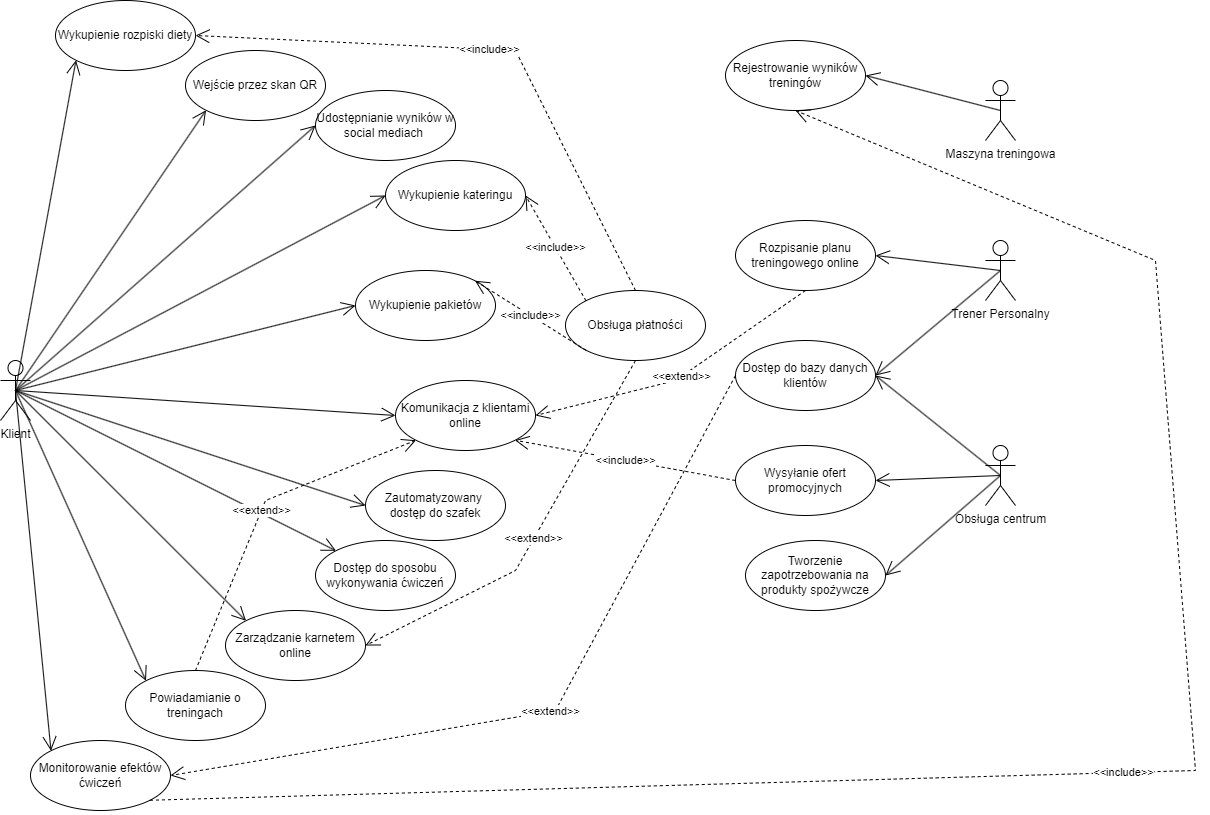

The diagram above was exported from draw.io. Its source (the exported page's mxGraphModel, read from the mxfile embedded in the PNG):
<mxGraphModel dx="1345" dy="764" grid="1" gridSize="10" guides="1" tooltips="1" connect="1" arrows="1" fold="1" page="1" pageScale="1" pageWidth="2339" pageHeight="3300" math="0" shadow="0">
  <root>
    <mxCell id="0" />
    <mxCell id="1" parent="0" />
    <mxCell id="4nwhpVZq8aCLDnUjdJfD-1" value="Zautomatyzowany&amp;nbsp;&lt;div&gt;dostęp do szafek&lt;/div&gt;" style="ellipse;whiteSpace=wrap;html=1;" vertex="1" parent="1">
      <mxGeometry x="390" y="480" width="140" height="70" as="geometry" />
    </mxCell>
    <mxCell id="4nwhpVZq8aCLDnUjdJfD-2" value="Klient" style="shape=umlActor;verticalLabelPosition=bottom;verticalAlign=top;html=1;" vertex="1" parent="1">
      <mxGeometry x="25" y="370" width="30" height="60" as="geometry" />
    </mxCell>
    <mxCell id="4nwhpVZq8aCLDnUjdJfD-5" value="Trener Personalny" style="shape=umlActor;verticalLabelPosition=bottom;verticalAlign=top;html=1;" vertex="1" parent="1">
      <mxGeometry x="1010" y="250" width="30" height="60" as="geometry" />
    </mxCell>
    <mxCell id="4nwhpVZq8aCLDnUjdJfD-6" value="Obsługa centrum" style="shape=umlActor;verticalLabelPosition=bottom;verticalAlign=top;html=1;" vertex="1" parent="1">
      <mxGeometry x="1010" y="455" width="30" height="60" as="geometry" />
    </mxCell>
    <mxCell id="4nwhpVZq8aCLDnUjdJfD-7" value="Wejście przez skan QR" style="ellipse;whiteSpace=wrap;html=1;" vertex="1" parent="1">
      <mxGeometry x="210" y="60" width="140" height="70" as="geometry" />
    </mxCell>
    <mxCell id="4nwhpVZq8aCLDnUjdJfD-9" value="Wykupienie pakietów" style="ellipse;whiteSpace=wrap;html=1;" vertex="1" parent="1">
      <mxGeometry x="380" y="280" width="140" height="70" as="geometry" />
    </mxCell>
    <mxCell id="4nwhpVZq8aCLDnUjdJfD-10" value="Rozpisanie planu treningowego online" style="ellipse;whiteSpace=wrap;html=1;" vertex="1" parent="1">
      <mxGeometry x="760" y="230" width="140" height="70" as="geometry" />
    </mxCell>
    <mxCell id="4nwhpVZq8aCLDnUjdJfD-11" value="Monitorowanie efektów ćwiczeń" style="ellipse;whiteSpace=wrap;html=1;" vertex="1" parent="1">
      <mxGeometry x="55" y="750" width="140" height="70" as="geometry" />
    </mxCell>
    <mxCell id="4nwhpVZq8aCLDnUjdJfD-12" value="Rejestrowanie wyników treningów" style="ellipse;whiteSpace=wrap;html=1;" vertex="1" parent="1">
      <mxGeometry x="750" y="50" width="140" height="70" as="geometry" />
    </mxCell>
    <mxCell id="4nwhpVZq8aCLDnUjdJfD-13" value="Zarządzanie karnetem online" style="ellipse;whiteSpace=wrap;html=1;" vertex="1" parent="1">
      <mxGeometry x="250" y="620" width="140" height="70" as="geometry" />
    </mxCell>
    <mxCell id="4nwhpVZq8aCLDnUjdJfD-14" value="Powiadamianie o treningach" style="ellipse;whiteSpace=wrap;html=1;" vertex="1" parent="1">
      <mxGeometry x="150" y="680" width="140" height="70" as="geometry" />
    </mxCell>
    <mxCell id="4nwhpVZq8aCLDnUjdJfD-15" value="Udostępnianie wyników w social mediach&amp;nbsp;" style="ellipse;whiteSpace=wrap;html=1;" vertex="1" parent="1">
      <mxGeometry x="340" y="100" width="140" height="70" as="geometry" />
    </mxCell>
    <mxCell id="4nwhpVZq8aCLDnUjdJfD-17" value="Dostęp do sposobu wykonywania ćwiczeń" style="ellipse;whiteSpace=wrap;html=1;" vertex="1" parent="1">
      <mxGeometry x="340" y="550" width="140" height="70" as="geometry" />
    </mxCell>
    <mxCell id="4nwhpVZq8aCLDnUjdJfD-18" value="Wykupienie rozpiski diety" style="ellipse;whiteSpace=wrap;html=1;" vertex="1" parent="1">
      <mxGeometry x="80" y="10" width="140" height="70" as="geometry" />
    </mxCell>
    <mxCell id="4nwhpVZq8aCLDnUjdJfD-19" value="Wykupienie kateringu" style="ellipse;whiteSpace=wrap;html=1;" vertex="1" parent="1">
      <mxGeometry x="410" y="170" width="140" height="70" as="geometry" />
    </mxCell>
    <mxCell id="4nwhpVZq8aCLDnUjdJfD-20" value="Dostęp do bazy danych klientów" style="ellipse;whiteSpace=wrap;html=1;" vertex="1" parent="1">
      <mxGeometry x="760" y="350" width="140" height="70" as="geometry" />
    </mxCell>
    <mxCell id="4nwhpVZq8aCLDnUjdJfD-21" value="Tworzenie zapotrzebowania na produkty spożywcze" style="ellipse;whiteSpace=wrap;html=1;" vertex="1" parent="1">
      <mxGeometry x="770" y="550" width="140" height="70" as="geometry" />
    </mxCell>
    <mxCell id="4nwhpVZq8aCLDnUjdJfD-22" value="Komunikacja z klientami online" style="ellipse;whiteSpace=wrap;html=1;" vertex="1" parent="1">
      <mxGeometry x="420" y="390" width="140" height="70" as="geometry" />
    </mxCell>
    <mxCell id="4nwhpVZq8aCLDnUjdJfD-23" value="Wysyłanie ofert promocyjnych" style="ellipse;whiteSpace=wrap;html=1;" vertex="1" parent="1">
      <mxGeometry x="760" y="455" width="140" height="70" as="geometry" />
    </mxCell>
    <mxCell id="4nwhpVZq8aCLDnUjdJfD-24" value="Obsługa płatności" style="ellipse;whiteSpace=wrap;html=1;" vertex="1" parent="1">
      <mxGeometry x="590" y="300" width="140" height="70" as="geometry" />
    </mxCell>
    <mxCell id="4nwhpVZq8aCLDnUjdJfD-27" style="edgeStyle=orthogonalEdgeStyle;rounded=0;orthogonalLoop=1;jettySize=auto;html=1;exitX=0.5;exitY=1;exitDx=0;exitDy=0;" edge="1" parent="1" source="4nwhpVZq8aCLDnUjdJfD-17" target="4nwhpVZq8aCLDnUjdJfD-17">
      <mxGeometry relative="1" as="geometry" />
    </mxCell>
    <mxCell id="4nwhpVZq8aCLDnUjdJfD-450" value="" style="endArrow=open;endFill=1;endSize=12;html=1;rounded=0;exitX=0.5;exitY=0.5;exitDx=0;exitDy=0;exitPerimeter=0;entryX=0;entryY=1;entryDx=0;entryDy=0;" edge="1" parent="1" source="4nwhpVZq8aCLDnUjdJfD-2" target="4nwhpVZq8aCLDnUjdJfD-18">
      <mxGeometry width="160" relative="1" as="geometry">
        <mxPoint x="50" y="300" as="sourcePoint" />
        <mxPoint x="210" y="300" as="targetPoint" />
      </mxGeometry>
    </mxCell>
    <mxCell id="4nwhpVZq8aCLDnUjdJfD-451" value="" style="endArrow=open;endFill=1;endSize=12;html=1;rounded=0;exitX=0.5;exitY=0.5;exitDx=0;exitDy=0;exitPerimeter=0;entryX=0;entryY=1;entryDx=0;entryDy=0;" edge="1" parent="1" source="4nwhpVZq8aCLDnUjdJfD-2" target="4nwhpVZq8aCLDnUjdJfD-7">
      <mxGeometry width="160" relative="1" as="geometry">
        <mxPoint x="43" y="386" as="sourcePoint" />
        <mxPoint x="111" y="80" as="targetPoint" />
      </mxGeometry>
    </mxCell>
    <mxCell id="4nwhpVZq8aCLDnUjdJfD-452" value="" style="endArrow=open;endFill=1;endSize=12;html=1;rounded=0;exitX=0.5;exitY=0.5;exitDx=0;exitDy=0;exitPerimeter=0;entryX=0;entryY=0.5;entryDx=0;entryDy=0;" edge="1" parent="1" source="4nwhpVZq8aCLDnUjdJfD-2" target="4nwhpVZq8aCLDnUjdJfD-15">
      <mxGeometry width="160" relative="1" as="geometry">
        <mxPoint x="50" y="410" as="sourcePoint" />
        <mxPoint x="111" y="80" as="targetPoint" />
      </mxGeometry>
    </mxCell>
    <mxCell id="4nwhpVZq8aCLDnUjdJfD-453" value="" style="endArrow=open;endFill=1;endSize=12;html=1;rounded=0;exitX=0.5;exitY=0.5;exitDx=0;exitDy=0;exitPerimeter=0;entryX=0;entryY=0.5;entryDx=0;entryDy=0;" edge="1" parent="1" source="4nwhpVZq8aCLDnUjdJfD-2" target="4nwhpVZq8aCLDnUjdJfD-19">
      <mxGeometry width="160" relative="1" as="geometry">
        <mxPoint x="60" y="420" as="sourcePoint" />
        <mxPoint x="121" y="90" as="targetPoint" />
      </mxGeometry>
    </mxCell>
    <mxCell id="4nwhpVZq8aCLDnUjdJfD-455" value="" style="endArrow=open;endFill=1;endSize=12;html=1;rounded=0;exitX=0.5;exitY=0.5;exitDx=0;exitDy=0;exitPerimeter=0;entryX=0;entryY=0.5;entryDx=0;entryDy=0;" edge="1" parent="1" source="4nwhpVZq8aCLDnUjdJfD-2" target="4nwhpVZq8aCLDnUjdJfD-22">
      <mxGeometry width="160" relative="1" as="geometry">
        <mxPoint x="80" y="440" as="sourcePoint" />
        <mxPoint x="141" y="110" as="targetPoint" />
      </mxGeometry>
    </mxCell>
    <mxCell id="4nwhpVZq8aCLDnUjdJfD-456" value="" style="endArrow=open;endFill=1;endSize=12;html=1;rounded=0;exitX=0.5;exitY=0.5;exitDx=0;exitDy=0;exitPerimeter=0;entryX=0;entryY=0.5;entryDx=0;entryDy=0;" edge="1" parent="1" source="4nwhpVZq8aCLDnUjdJfD-2" target="4nwhpVZq8aCLDnUjdJfD-9">
      <mxGeometry width="160" relative="1" as="geometry">
        <mxPoint x="90" y="450" as="sourcePoint" />
        <mxPoint x="151" y="120" as="targetPoint" />
      </mxGeometry>
    </mxCell>
    <mxCell id="4nwhpVZq8aCLDnUjdJfD-457" value="" style="endArrow=open;endFill=1;endSize=12;html=1;rounded=0;exitX=0.5;exitY=0.5;exitDx=0;exitDy=0;exitPerimeter=0;entryX=0;entryY=0.5;entryDx=0;entryDy=0;" edge="1" parent="1" source="4nwhpVZq8aCLDnUjdJfD-2" target="4nwhpVZq8aCLDnUjdJfD-1">
      <mxGeometry width="160" relative="1" as="geometry">
        <mxPoint x="100" y="460" as="sourcePoint" />
        <mxPoint x="161" y="130" as="targetPoint" />
      </mxGeometry>
    </mxCell>
    <mxCell id="4nwhpVZq8aCLDnUjdJfD-458" value="" style="endArrow=open;endFill=1;endSize=12;html=1;rounded=0;exitX=0.5;exitY=0.5;exitDx=0;exitDy=0;exitPerimeter=0;entryX=0;entryY=0;entryDx=0;entryDy=0;" edge="1" parent="1" source="4nwhpVZq8aCLDnUjdJfD-2" target="4nwhpVZq8aCLDnUjdJfD-17">
      <mxGeometry width="160" relative="1" as="geometry">
        <mxPoint x="110" y="470" as="sourcePoint" />
        <mxPoint x="171" y="140" as="targetPoint" />
      </mxGeometry>
    </mxCell>
    <mxCell id="4nwhpVZq8aCLDnUjdJfD-459" value="" style="endArrow=open;endFill=1;endSize=12;html=1;rounded=0;exitX=0.5;exitY=0.5;exitDx=0;exitDy=0;exitPerimeter=0;entryX=0;entryY=0;entryDx=0;entryDy=0;" edge="1" parent="1" source="4nwhpVZq8aCLDnUjdJfD-2" target="4nwhpVZq8aCLDnUjdJfD-13">
      <mxGeometry width="160" relative="1" as="geometry">
        <mxPoint x="120" y="480" as="sourcePoint" />
        <mxPoint x="181" y="150" as="targetPoint" />
      </mxGeometry>
    </mxCell>
    <mxCell id="4nwhpVZq8aCLDnUjdJfD-460" value="" style="endArrow=open;endFill=1;endSize=12;html=1;rounded=0;exitX=0.5;exitY=0.5;exitDx=0;exitDy=0;exitPerimeter=0;entryX=0;entryY=0;entryDx=0;entryDy=0;" edge="1" parent="1" source="4nwhpVZq8aCLDnUjdJfD-2" target="4nwhpVZq8aCLDnUjdJfD-14">
      <mxGeometry width="160" relative="1" as="geometry">
        <mxPoint x="130" y="490" as="sourcePoint" />
        <mxPoint x="191" y="160" as="targetPoint" />
      </mxGeometry>
    </mxCell>
    <mxCell id="4nwhpVZq8aCLDnUjdJfD-461" value="Maszyna treningowa" style="shape=umlActor;verticalLabelPosition=bottom;verticalAlign=top;html=1;" vertex="1" parent="1">
      <mxGeometry x="1010" y="90" width="30" height="60" as="geometry" />
    </mxCell>
    <mxCell id="4nwhpVZq8aCLDnUjdJfD-463" value="" style="endArrow=open;endFill=1;endSize=12;html=1;rounded=0;entryX=1;entryY=0.5;entryDx=0;entryDy=0;exitX=0.5;exitY=0.5;exitDx=0;exitDy=0;exitPerimeter=0;" edge="1" parent="1" source="4nwhpVZq8aCLDnUjdJfD-461" target="4nwhpVZq8aCLDnUjdJfD-12">
      <mxGeometry width="160" relative="1" as="geometry">
        <mxPoint x="850" y="150" as="sourcePoint" />
        <mxPoint x="1010" y="150" as="targetPoint" />
      </mxGeometry>
    </mxCell>
    <mxCell id="4nwhpVZq8aCLDnUjdJfD-464" value="" style="endArrow=open;endFill=1;endSize=12;html=1;rounded=0;exitX=0.5;exitY=0.5;exitDx=0;exitDy=0;exitPerimeter=0;entryX=1;entryY=0.5;entryDx=0;entryDy=0;" edge="1" parent="1" source="4nwhpVZq8aCLDnUjdJfD-5" target="4nwhpVZq8aCLDnUjdJfD-10">
      <mxGeometry width="160" relative="1" as="geometry">
        <mxPoint x="140" y="500" as="sourcePoint" />
        <mxPoint x="201" y="170" as="targetPoint" />
      </mxGeometry>
    </mxCell>
    <mxCell id="4nwhpVZq8aCLDnUjdJfD-465" value="" style="endArrow=open;endFill=1;endSize=12;html=1;rounded=0;exitX=0.5;exitY=0.5;exitDx=0;exitDy=0;exitPerimeter=0;entryX=1;entryY=0.5;entryDx=0;entryDy=0;" edge="1" parent="1" source="4nwhpVZq8aCLDnUjdJfD-5" target="4nwhpVZq8aCLDnUjdJfD-20">
      <mxGeometry width="160" relative="1" as="geometry">
        <mxPoint x="150" y="510" as="sourcePoint" />
        <mxPoint x="211" y="180" as="targetPoint" />
      </mxGeometry>
    </mxCell>
    <mxCell id="4nwhpVZq8aCLDnUjdJfD-466" value="" style="endArrow=open;endFill=1;endSize=12;html=1;rounded=0;exitX=0.5;exitY=0.5;exitDx=0;exitDy=0;exitPerimeter=0;entryX=1;entryY=0.5;entryDx=0;entryDy=0;" edge="1" parent="1" source="4nwhpVZq8aCLDnUjdJfD-6" target="4nwhpVZq8aCLDnUjdJfD-23">
      <mxGeometry width="160" relative="1" as="geometry">
        <mxPoint x="160" y="520" as="sourcePoint" />
        <mxPoint x="221" y="190" as="targetPoint" />
      </mxGeometry>
    </mxCell>
    <mxCell id="4nwhpVZq8aCLDnUjdJfD-467" value="" style="endArrow=open;endFill=1;endSize=12;html=1;rounded=0;entryX=1;entryY=0.5;entryDx=0;entryDy=0;exitX=0.5;exitY=0.5;exitDx=0;exitDy=0;exitPerimeter=0;" edge="1" parent="1" source="4nwhpVZq8aCLDnUjdJfD-6" target="4nwhpVZq8aCLDnUjdJfD-20">
      <mxGeometry width="160" relative="1" as="geometry">
        <mxPoint x="1020" y="490" as="sourcePoint" />
        <mxPoint x="920" y="390" as="targetPoint" />
      </mxGeometry>
    </mxCell>
    <mxCell id="4nwhpVZq8aCLDnUjdJfD-468" value="" style="endArrow=open;endFill=1;endSize=12;html=1;rounded=0;exitX=0.5;exitY=0.5;exitDx=0;exitDy=0;exitPerimeter=0;entryX=1;entryY=0.5;entryDx=0;entryDy=0;" edge="1" parent="1" source="4nwhpVZq8aCLDnUjdJfD-6" target="4nwhpVZq8aCLDnUjdJfD-21">
      <mxGeometry width="160" relative="1" as="geometry">
        <mxPoint x="1045" y="505" as="sourcePoint" />
        <mxPoint x="920" y="510" as="targetPoint" />
      </mxGeometry>
    </mxCell>
    <mxCell id="4nwhpVZq8aCLDnUjdJfD-471" value="&amp;lt;&amp;lt;include&amp;gt;&amp;gt;" style="endArrow=open;endSize=12;dashed=1;html=1;rounded=0;exitX=0.5;exitY=0;exitDx=0;exitDy=0;entryX=1;entryY=0.5;entryDx=0;entryDy=0;" edge="1" parent="1" source="4nwhpVZq8aCLDnUjdJfD-24" target="4nwhpVZq8aCLDnUjdJfD-18">
      <mxGeometry width="160" relative="1" as="geometry">
        <mxPoint x="590" y="140" as="sourcePoint" />
        <mxPoint x="730" y="120" as="targetPoint" />
        <Array as="points">
          <mxPoint x="540" y="60" />
        </Array>
      </mxGeometry>
    </mxCell>
    <mxCell id="4nwhpVZq8aCLDnUjdJfD-472" value="&amp;lt;&amp;lt;include&amp;gt;&amp;gt;" style="endArrow=open;endSize=12;dashed=1;html=1;rounded=0;exitX=0;exitY=0;exitDx=0;exitDy=0;entryX=1;entryY=0.5;entryDx=0;entryDy=0;" edge="1" parent="1" source="4nwhpVZq8aCLDnUjdJfD-24" target="4nwhpVZq8aCLDnUjdJfD-19">
      <mxGeometry width="160" relative="1" as="geometry">
        <mxPoint x="670" y="310" as="sourcePoint" />
        <mxPoint x="230" y="55" as="targetPoint" />
        <Array as="points" />
      </mxGeometry>
    </mxCell>
    <mxCell id="4nwhpVZq8aCLDnUjdJfD-473" value="&amp;lt;&amp;lt;include&amp;gt;&amp;gt;" style="endArrow=open;endSize=12;dashed=1;html=1;rounded=0;exitX=0;exitY=1;exitDx=0;exitDy=0;entryX=1;entryY=0;entryDx=0;entryDy=0;" edge="1" parent="1" source="4nwhpVZq8aCLDnUjdJfD-24" target="4nwhpVZq8aCLDnUjdJfD-9">
      <mxGeometry width="160" relative="1" as="geometry">
        <mxPoint x="621" y="320" as="sourcePoint" />
        <mxPoint x="560" y="215" as="targetPoint" />
        <Array as="points" />
      </mxGeometry>
    </mxCell>
    <mxCell id="4nwhpVZq8aCLDnUjdJfD-474" value="" style="endArrow=open;endFill=1;endSize=12;html=1;rounded=0;exitX=0.5;exitY=0.5;exitDx=0;exitDy=0;exitPerimeter=0;entryX=0;entryY=0;entryDx=0;entryDy=0;" edge="1" parent="1" source="4nwhpVZq8aCLDnUjdJfD-2" target="4nwhpVZq8aCLDnUjdJfD-11">
      <mxGeometry width="160" relative="1" as="geometry">
        <mxPoint x="50" y="410" as="sourcePoint" />
        <mxPoint x="181" y="700" as="targetPoint" />
      </mxGeometry>
    </mxCell>
    <mxCell id="4nwhpVZq8aCLDnUjdJfD-476" value="&amp;lt;&amp;lt;extend&amp;gt;&amp;gt;" style="endArrow=open;endSize=12;dashed=1;html=1;rounded=0;exitX=0;exitY=0.5;exitDx=0;exitDy=0;entryX=1;entryY=0.5;entryDx=0;entryDy=0;" edge="1" parent="1" source="4nwhpVZq8aCLDnUjdJfD-20" target="4nwhpVZq8aCLDnUjdJfD-11">
      <mxGeometry width="160" relative="1" as="geometry">
        <mxPoint x="560" y="610" as="sourcePoint" />
        <mxPoint x="720" y="610" as="targetPoint" />
        <Array as="points">
          <mxPoint x="580" y="720" />
        </Array>
      </mxGeometry>
    </mxCell>
    <mxCell id="4nwhpVZq8aCLDnUjdJfD-477" value="&amp;lt;&amp;lt;include&amp;gt;&amp;gt;" style="endArrow=open;endSize=12;dashed=1;html=1;rounded=0;exitX=0;exitY=0.5;exitDx=0;exitDy=0;entryX=1;entryY=1;entryDx=0;entryDy=0;" edge="1" parent="1" source="4nwhpVZq8aCLDnUjdJfD-23" target="4nwhpVZq8aCLDnUjdJfD-22">
      <mxGeometry width="160" relative="1" as="geometry">
        <mxPoint x="621" y="370" as="sourcePoint" />
        <mxPoint x="549" y="420" as="targetPoint" />
        <Array as="points" />
      </mxGeometry>
    </mxCell>
    <mxCell id="4nwhpVZq8aCLDnUjdJfD-478" value="&amp;lt;&amp;lt;extend&amp;gt;&amp;gt;" style="endArrow=open;endSize=12;dashed=1;html=1;rounded=0;exitX=0.5;exitY=1;exitDx=0;exitDy=0;entryX=1;entryY=0.5;entryDx=0;entryDy=0;" edge="1" parent="1" source="4nwhpVZq8aCLDnUjdJfD-24" target="4nwhpVZq8aCLDnUjdJfD-13">
      <mxGeometry width="160" relative="1" as="geometry">
        <mxPoint x="770" y="395" as="sourcePoint" />
        <mxPoint x="430" y="670" as="targetPoint" />
        <Array as="points">
          <mxPoint x="540" y="580" />
        </Array>
      </mxGeometry>
    </mxCell>
    <mxCell id="4nwhpVZq8aCLDnUjdJfD-479" value="&amp;lt;&amp;lt;extend&amp;gt;&amp;gt;" style="endArrow=open;endSize=12;dashed=1;html=1;rounded=0;exitX=0.5;exitY=0;exitDx=0;exitDy=0;entryX=0;entryY=1;entryDx=0;entryDy=0;" edge="1" parent="1" source="4nwhpVZq8aCLDnUjdJfD-14" target="4nwhpVZq8aCLDnUjdJfD-22">
      <mxGeometry width="160" relative="1" as="geometry">
        <mxPoint x="670" y="380" as="sourcePoint" />
        <mxPoint x="400" y="665" as="targetPoint" />
        <Array as="points">
          <mxPoint x="290" y="510" />
        </Array>
      </mxGeometry>
    </mxCell>
    <mxCell id="4nwhpVZq8aCLDnUjdJfD-480" value="&amp;lt;&amp;lt;extend&amp;gt;&amp;gt;" style="endArrow=open;endSize=12;dashed=1;html=1;rounded=0;exitX=0.5;exitY=1;exitDx=0;exitDy=0;entryX=1;entryY=0.5;entryDx=0;entryDy=0;" edge="1" parent="1" source="4nwhpVZq8aCLDnUjdJfD-10" target="4nwhpVZq8aCLDnUjdJfD-22">
      <mxGeometry width="160" relative="1" as="geometry">
        <mxPoint x="680" y="390" as="sourcePoint" />
        <mxPoint x="410" y="675" as="targetPoint" />
        <Array as="points">
          <mxPoint x="700" y="390" />
        </Array>
      </mxGeometry>
    </mxCell>
    <mxCell id="4nwhpVZq8aCLDnUjdJfD-481" value="&amp;lt;&amp;lt;include&amp;gt;&amp;gt;" style="endArrow=open;endSize=12;dashed=1;html=1;rounded=0;exitX=1;exitY=1;exitDx=0;exitDy=0;entryX=0.5;entryY=1;entryDx=0;entryDy=0;" edge="1" parent="1" source="4nwhpVZq8aCLDnUjdJfD-11" target="4nwhpVZq8aCLDnUjdJfD-12">
      <mxGeometry width="160" relative="1" as="geometry">
        <mxPoint x="770" y="500" as="sourcePoint" />
        <mxPoint x="549" y="460" as="targetPoint" />
        <Array as="points">
          <mxPoint x="1220" y="780" />
          <mxPoint x="1180" y="270" />
        </Array>
      </mxGeometry>
    </mxCell>
  </root>
</mxGraphModel>